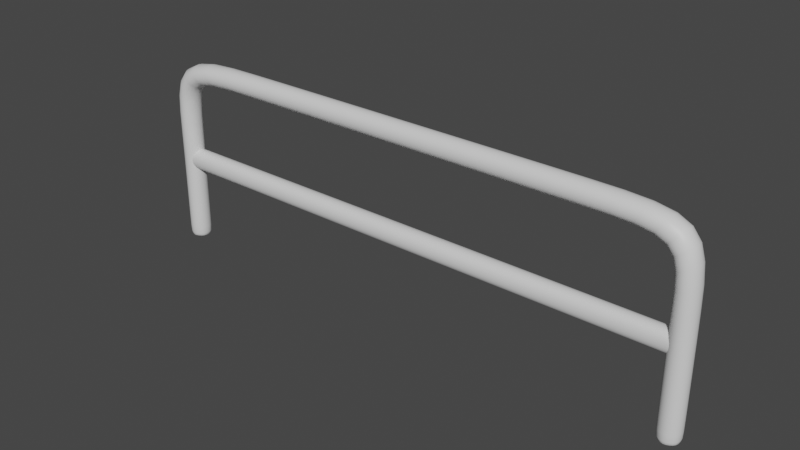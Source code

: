 # Source: DockBarrier.blend  (saved by Blender 2.90.8; exported with 4.5.12 LTS)
import bpy
from mathutils import Matrix  # noqa: F401  (used for matrix-valued properties, if any)

bpy.ops.wm.read_factory_settings(use_empty=True)
scene = bpy.context.scene
scene.name = 'Scene'

# ---- collections
col_collection = bpy.data.collections.new('Collection'); scene.collection.children.link(col_collection)

# ---- images (referenced by path relative to the original .blend; pixels are not part of the script)
import os
ASSET_DIR = os.environ.get("B2B_ASSET_DIR", "")  # directory of the original .blend (textures are referenced by path, not embedded)
HERE = os.path.dirname(os.path.abspath(__file__))  # packed textures are extracted next to this script under _unpacked/

def load_image(name, relpath, width, height, colorspace="sRGB"):
    """Load a texture the original file referenced (path relative to the .blend, or extracted next to this script)."""
    p = next((c for c in (os.path.join(HERE, relpath), os.path.join(ASSET_DIR, relpath)) if relpath and os.path.exists(c)), "")
    if p:
        img = bpy.data.images.load(p, check_existing=True)
        img.name = name
    else:  # same state as the original file: an image datablock whose file is absent (Cycles renders it pink)
        img = bpy.data.images.new(name, width, height)
        img.source = "FILE"
        img.filepath = "//" + (relpath or name)
    img.colorspace_settings.name = colorspace
    return img
img_railing = load_image('Railing', '', 1024, 1024, 'sRGB')

# ---- materials (node trees are filled in below, after node groups)
mat_rail = bpy.data.materials.new('Rail')
mat_rail.use_transparent_shadow = False

# ---- material node trees
mat_rail.use_nodes = True; mat_rail.node_tree.nodes.clear()
_N = mat_rail.node_tree.nodes; _L = mat_rail.node_tree.links
n0 = _N.new('ShaderNodeBsdfPrincipled'); n0.name = 'Principled BSDF'; n0.location = (10, 300)
n0.distribution = 'GGX'
n0.subsurface_method = 'BURLEY'
n0.inputs[3].default_value = 1.45
n0.inputs[27].default_value = (0.0, 0.0, 0.0, 1.0)
n0.inputs[28].default_value = 1.0
n1 = _N.new('ShaderNodeOutputMaterial'); n1.name = 'Material Output'; n1.location = (300, 300)
n2 = _N.new('ShaderNodeTexImage'); n2.name = 'Image Texture'; n2.location = (-274, 106)
n2.image = img_railing
_L.new(n0.outputs[0], n1.inputs[0])
n1.is_active_output = True

# ---- world
world_world = bpy.data.worlds.new('World'); scene.world = world_world
world_world.use_nodes = True; world_world.node_tree.nodes.clear()
_N = world_world.node_tree.nodes; _L = world_world.node_tree.links
n0 = _N.new('ShaderNodeOutputWorld'); n0.name = 'World Output'; n0.location = (300, 300)
n1 = _N.new('ShaderNodeBackground'); n1.name = 'Background'; n1.location = (10, 300)
n1.inputs[0].default_value = (0.05088, 0.05088, 0.05088, 1.0)
_L.new(n1.outputs[0], n0.inputs[0])
n0.is_active_output = True
world_world.color = (0.05088, 0.05088, 0.05088)
world_world.use_sun_shadow = False
world_world.sun_shadow_jitter_overblur = 0.0

# ---- meshes
me_cylinder = bpy.data.meshes.new('Cylinder')
me_cylinder.from_pydata([(-21.28, 1.0, -1.457), (-21.28, 1.0, 0.4703), (-20.42, 0.5, -1.457), (-20.42, 0.5, 0.4703), (-20.42, -0.5, -1.457), (-20.42, -0.5, 0.4703), (-21.28, -1.0, -1.457), (-21.28, -1.0, 0.4703), (-22.15, -0.5, -1.457), (-22.15, -0.5, 0.4703), (-22.15, 0.5, -1.457), (-22.15, 0.5, 0.4703), (-20.55, 0.6243, 1.166), (-21.26, 1.249, 1.318), (-20.55, -0.6243, 1.166), (-21.26, -1.249, 1.318), (-21.97, -0.6243, 1.469), (-21.97, 0.6243, 1.469), (-15.51, 0.5, 1.165), (-15.51, 1.0, 1.331), (-15.51, -0.5, 1.165), (-15.51, -1.0, 1.331), (-15.51, -0.5, 1.498), (-15.51, 0.5, 1.498), (0.0, 0.5, 1.165), (0.0, 1.0, 1.331), (0.0, -0.5, 1.165), (0.0, -1.0, 1.331), (0.0, -0.5, 1.498), (0.0, 0.5, 1.498), (-21.21, 0.5, -0.3043), (-21.21, 0.7884, -0.1378), (-21.21, -0.5, -0.3043), (-21.21, -0.7884, -0.1378), (-21.21, -0.5, 0.0287), (-21.21, 0.5, 0.0287), (0.0, 0.5, -0.3043), (0.0, 1.0, -0.1378), (0.0, -0.5, -0.3043), (0.0, -1.0, -0.1378), (0.0, -0.5, 0.0287), (0.0, 0.5, 0.0287), (-21.28, 1.0, -1.408), (-20.42, 0.5, -1.408), (-20.42, -0.5, -1.408), (-21.28, -1.0, -1.408), (-22.15, -0.5, -1.408), (-22.15, 0.5, -1.408), (21.28, 1.0, -1.457), (21.28, 1.0, 0.4703), (20.42, 0.5, -1.457), (20.42, 0.5, 0.4703), (20.42, -0.5, -1.457), (20.42, -0.5, 0.4703), (21.28, -1.0, -1.457), (21.28, -1.0, 0.4703), (22.15, -0.5, -1.457), (22.15, -0.5, 0.4703), (22.15, 0.5, -1.457), (22.15, 0.5, 0.4703), (20.55, 0.6243, 1.166), (21.26, 1.249, 1.318), (20.55, -0.6243, 1.166), (21.26, -1.249, 1.318), (21.97, -0.6243, 1.469), (21.97, 0.6243, 1.469), (15.51, 0.5, 1.165), (15.51, 1.0, 1.331), (15.51, -0.5, 1.165), (15.51, -1.0, 1.331), (15.51, -0.5, 1.498), (15.51, 0.5, 1.498), (21.21, 0.5, -0.3043), (21.21, 0.7884, -0.1378), (21.21, -0.5, -0.3043), (21.21, -0.7884, -0.1378), (21.21, -0.5, 0.0287), (21.21, 0.5, 0.0287), (21.28, 1.0, -1.408), (20.42, 0.5, -1.408), (20.42, -0.5, -1.408), (21.28, -1.0, -1.408), (22.15, -0.5, -1.408), (22.15, 0.5, -1.408)], [], [(42, 1, 3, 43), (43, 3, 5, 44), (44, 5, 7, 45), (45, 7, 9, 46), (5, 3, 12, 14), (46, 9, 11, 47), (47, 11, 1, 42), (0, 2, 4, 6, 8, 10), (13, 17, 23, 19), (11, 9, 16, 17), (3, 1, 13, 12), (7, 5, 14, 15), (1, 11, 17, 13), (9, 7, 15, 16), (23, 22, 28, 29), (16, 15, 21, 22), (14, 12, 18, 20), (17, 16, 22, 23), (15, 14, 20, 21), (12, 13, 19, 18), (21, 20, 26, 27), (18, 19, 25, 24), (19, 23, 29, 25), (22, 21, 27, 28), (20, 18, 24, 26), (35, 34, 40, 41), (33, 32, 38, 39), (30, 31, 37, 36), (31, 35, 41, 37), (34, 33, 39, 40), (32, 30, 36, 38), (10, 47, 42, 0), (8, 46, 47, 10), (6, 45, 46, 8), (4, 44, 45, 6), (2, 43, 44, 4), (0, 42, 43, 2), (78, 79, 51, 49), (79, 80, 53, 51), (80, 81, 55, 53), (81, 82, 57, 55), (53, 62, 60, 51), (82, 83, 59, 57), (83, 78, 49, 59), (48, 58, 56, 54, 52, 50), (61, 67, 71, 65), (59, 65, 64, 57), (51, 60, 61, 49), (55, 63, 62, 53), (49, 61, 65, 59), (57, 64, 63, 55), (71, 29, 28, 70), (64, 70, 69, 63), (62, 68, 66, 60), (65, 71, 70, 64), (63, 69, 68, 62), (60, 66, 67, 61), (69, 27, 26, 68), (66, 24, 25, 67), (67, 25, 29, 71), (70, 28, 27, 69), (68, 26, 24, 66), (77, 41, 40, 76), (75, 39, 38, 74), (72, 36, 37, 73), (73, 37, 41, 77), (76, 40, 39, 75), (74, 38, 36, 72), (58, 48, 78, 83), (56, 58, 83, 82), (54, 56, 82, 81), (52, 54, 81, 80), (50, 52, 80, 79), (48, 50, 79, 78)])
me_cylinder.polygons.foreach_set('use_smooth', [True] * 74)
_uv = me_cylinder.uv_layers.new(name='UVMap')
_uv.uv.foreach_set('vector', [0.06686, 0.7386, 0.05877, 0.6895, 0.08707, 0.6823, 0.09015, 0.7355, 0.09015, 0.7355, 0.08707, 0.6823, 0.1188, 0.6844, 0.1132, 0.7355, 0.1132, 0.7355, 0.1188, 0.6844, 0.1464, 0.694, 0.1353, 0.7388, 0.1353, 0.7388, 0.1464, 0.694, 0.1687, 0.707, 0.1561, 0.7444, 0.1188, 0.6844, 0.08707, 0.6823, 0.07758, 0.6568, 0.1311, 0.6581, 0.01868, 0.7491, 0.008098, 0.7036, 0.03363, 0.6987, 0.04289, 0.7436, 0.04289, 0.7436, 0.03363, 0.6987, 0.05877, 0.6895, 0.06686, 0.7386, 0.4098, 0.1076, 0.3833, 0.1229, 0.3568, 0.1076, 0.3568, 0.07695, 0.3833, 0.06164, 0.4098, 0.07695, 0.05061, 0.6684, 0.03125, 0.6773, 0.06288, 0.479, 0.08017, 0.4808, 0.03363, 0.6987, 0.008098, 0.7036, 0.0001411, 0.6767, 0.03125, 0.6773, 0.08707, 0.6823, 0.05877, 0.6895, 0.05061, 0.6684, 0.07758, 0.6568, 0.1464, 0.694, 0.1188, 0.6844, 0.1311, 0.6581, 0.158, 0.6743, 0.05877, 0.6895, 0.03363, 0.6987, 0.03125, 0.6773, 0.05061, 0.6684, 0.1687, 0.707, 0.1464, 0.694, 0.158, 0.6743, 0.1782, 0.6875, 0.06288, 0.479, 0.03174, 0.4762, 0.05247, 0.0001411, 0.08315, 0.001477, 0.1782, 0.6875, 0.158, 0.6743, 0.1402, 0.4828, 0.1576, 0.4821, 0.1311, 0.6581, 0.07758, 0.6568, 0.09571, 0.4816, 0.1247, 0.4826, 0.03125, 0.6773, 0.0001411, 0.6767, 0.03174, 0.4762, 0.06288, 0.479, 0.158, 0.6743, 0.1311, 0.6581, 0.1247, 0.4826, 0.1402, 0.4828, 0.07758, 0.6568, 0.05061, 0.6684, 0.08017, 0.4808, 0.09571, 0.4816, 0.1402, 0.4828, 0.1247, 0.4826, 0.146, 0.004213, 0.1622, 0.004918, 0.09571, 0.4816, 0.08017, 0.4808, 0.09935, 0.002174, 0.1153, 0.002867, 0.08017, 0.4808, 0.06288, 0.479, 0.08315, 0.001477, 0.09935, 0.002174, 0.1576, 0.4821, 0.1402, 0.4828, 0.1622, 0.004918, 0.1782, 0.005605, 0.1247, 0.4826, 0.09571, 0.4816, 0.1153, 0.002867, 0.146, 0.004213, 0.6434, 0.8821, 0.6431, 0.9124, 0.0003422, 0.9057, 0.0006609, 0.8754, 0.643, 0.9237, 0.643, 0.9349, 0.0002423, 0.9376, 0.0001411, 0.9216, 0.6432, 0.9652, 0.6432, 0.9764, 0.0004065, 0.9839, 0.0003716, 0.9679, 0.6432, 0.9764, 0.6434, 0.9876, 0.0007438, 0.9999, 0.0004065, 0.9839, 0.6431, 0.9124, 0.643, 0.9237, 0.0001411, 0.9216, 0.0003422, 0.9057, 0.643, 0.9349, 0.6432, 0.9652, 0.0003716, 0.9679, 0.0002423, 0.9376, 0.04315, 0.7448, 0.04289, 0.7436, 0.06686, 0.7386, 0.06707, 0.7398, 0.01895, 0.7503, 0.01868, 0.7491, 0.04289, 0.7436, 0.04315, 0.7448, 0.1351, 0.7399, 0.1353, 0.7388, 0.1561, 0.7444, 0.1558, 0.7454, 0.1131, 0.7366, 0.1132, 0.7355, 0.1353, 0.7388, 0.1351, 0.7399, 0.09023, 0.7366, 0.09015, 0.7355, 0.1132, 0.7355, 0.1131, 0.7366, 0.06707, 0.7398, 0.06686, 0.7386, 0.09015, 0.7355, 0.09023, 0.7366, 0.2452, 0.01183, 0.2685, 0.01497, 0.2654, 0.06818, 0.2371, 0.06096, 0.2685, 0.01497, 0.2915, 0.01499, 0.2971, 0.066, 0.2654, 0.06818, 0.2915, 0.01499, 0.3136, 0.01159, 0.3247, 0.05647, 0.2971, 0.066, 0.3136, 0.01159, 0.3344, 0.006079, 0.347, 0.04343, 0.3247, 0.05647, 0.2971, 0.066, 0.3094, 0.09229, 0.2559, 0.09367, 0.2654, 0.06818, 0.197, 0.001333, 0.2212, 0.006798, 0.2119, 0.05171, 0.1864, 0.04687, 0.2212, 0.006798, 0.2452, 0.01183, 0.2371, 0.06096, 0.2119, 0.05171, 0.3833, 0.06136, 0.3568, 0.04606, 0.3568, 0.01545, 0.3833, 0.0001411, 0.4098, 0.01545, 0.4098, 0.04606, 0.2289, 0.08204, 0.2585, 0.2696, 0.2412, 0.2714, 0.2096, 0.07316, 0.2119, 0.05171, 0.2096, 0.07316, 0.1785, 0.07376, 0.1864, 0.04687, 0.2654, 0.06818, 0.2559, 0.09367, 0.2289, 0.08204, 0.2371, 0.06096, 0.3247, 0.05647, 0.3364, 0.07616, 0.3094, 0.09229, 0.2971, 0.066, 0.2371, 0.06096, 0.2289, 0.08204, 0.2096, 0.07316, 0.2119, 0.05171, 0.347, 0.04343, 0.3565, 0.06297, 0.3364, 0.07616, 0.3247, 0.05647, 0.2412, 0.2714, 0.2615, 0.749, 0.2308, 0.7503, 0.2101, 0.2743, 0.3565, 0.06297, 0.3359, 0.2683, 0.3185, 0.2676, 0.3364, 0.07616, 0.3094, 0.09229, 0.303, 0.2678, 0.274, 0.2688, 0.2559, 0.09367, 0.2096, 0.07316, 0.2412, 0.2714, 0.2101, 0.2743, 0.1785, 0.07376, 0.3364, 0.07616, 0.3185, 0.2676, 0.303, 0.2678, 0.3094, 0.09229, 0.2559, 0.09367, 0.274, 0.2688, 0.2585, 0.2696, 0.2289, 0.08204, 0.3185, 0.2676, 0.3405, 0.7455, 0.3243, 0.7462, 0.303, 0.2678, 0.274, 0.2688, 0.2937, 0.7476, 0.2777, 0.7483, 0.2585, 0.2696, 0.2585, 0.2696, 0.2777, 0.7483, 0.2615, 0.749, 0.2412, 0.2714, 0.3359, 0.2683, 0.3565, 0.7448, 0.3405, 0.7455, 0.3185, 0.2676, 0.303, 0.2678, 0.3243, 0.7462, 0.2937, 0.7476, 0.274, 0.2688, 0.6434, 0.8683, 0.0006628, 0.8751, 0.0003428, 0.8448, 0.6431, 0.838, 0.643, 0.8268, 0.0001411, 0.8288, 0.0002418, 0.8128, 0.643, 0.8156, 0.6431, 0.7852, 0.0003701, 0.7825, 0.0004046, 0.7665, 0.6432, 0.774, 0.6432, 0.774, 0.0004046, 0.7665, 0.0007414, 0.7506, 0.6434, 0.7628, 0.6431, 0.838, 0.0003428, 0.8448, 0.0001411, 0.8288, 0.643, 0.8268, 0.643, 0.8156, 0.0002418, 0.8128, 0.0003701, 0.7825, 0.6431, 0.7852, 0.2215, 0.005612, 0.2454, 0.01066, 0.2452, 0.01183, 0.2212, 0.006798, 0.1973, 0.0001411, 0.2215, 0.005612, 0.2212, 0.006798, 0.197, 0.001333, 0.3134, 0.01053, 0.3341, 0.005057, 0.3344, 0.006079, 0.3136, 0.01159, 0.2914, 0.01387, 0.3134, 0.01053, 0.3136, 0.01159, 0.2915, 0.01499, 0.2685, 0.01383, 0.2914, 0.01387, 0.2915, 0.01499, 0.2685, 0.01497, 0.2454, 0.01066, 0.2685, 0.01383, 0.2685, 0.01497, 0.2452, 0.01183])
me_cylinder.materials.append(mat_rail)
me_cylinder.use_remesh_fix_poles = True
me_cylinder.use_remesh_preserve_attributes = False
me_cylinder.use_mirror_vertex_groups = False
me_cylinder.update()

# ---- objects
ob_railing = bpy.data.objects.new('Railing', me_cylinder)

# ---- transforms, parenting, visibility, modifiers, constraints
ob_railing.location = (0.02337, 0.0, 0.0)
ob_railing.rotation_euler = (0.0, -0.0, -3.142)
ob_railing.scale = (0.197, 0.197, 1.025)
ob_railing.lineart.crease_threshold = 0.0
_m = ob_railing.modifiers.new('Subdivision', 'SUBSURF')
_m.uv_smooth = 'PRESERVE_CORNERS'
_m.levels = 2

# ---- collection membership
col_collection.objects.link(ob_railing)

# ---- scene / render settings (as saved in the file)
scene.frame_start = 1; scene.frame_end = 250; scene.frame_set(1)
scene.render.engine = 'BLENDER_EEVEE_NEXT'
scene.cycles.use_denoising = False
scene.cycles.samples = 128
scene.cycles.sampling_pattern = 'TABULATED_SOBOL'
scene.cycles.use_adaptive_sampling = False
scene.cycles.use_light_tree = False
scene.view_settings.view_transform = 'Filmic'
bpy.context.view_layer.update()

# ---- added for rendering (the .blend has no active camera and no usable light): camera, sun
cam_auto = bpy.data.cameras.new('AutoCamera')
cam_auto.lens = 50.0
cam_auto.sensor_width = 36.0
cam_auto.clip_end = 1000.0
ob_auto_camera = bpy.data.objects.new('AutoCamera', cam_auto)
scene.collection.objects.link(ob_auto_camera)
ob_auto_camera.location = (8.58203, -10.2704, 6.8679)
ob_auto_camera.rotation_euler = (1.09748, -7.21219e-08, 0.694738)
scene.camera = ob_auto_camera
light_auto_sun = bpy.data.lights.new('AutoSun', 'SUN')
light_auto_sun.energy = 3.0
light_auto_sun.angle = 0.0523599
ob_auto_sun = bpy.data.objects.new('AutoSun', light_auto_sun)
scene.collection.objects.link(ob_auto_sun)
ob_auto_sun.rotation_euler = (0.872665, 0.174533, 0.523599)
bpy.context.view_layer.update()
